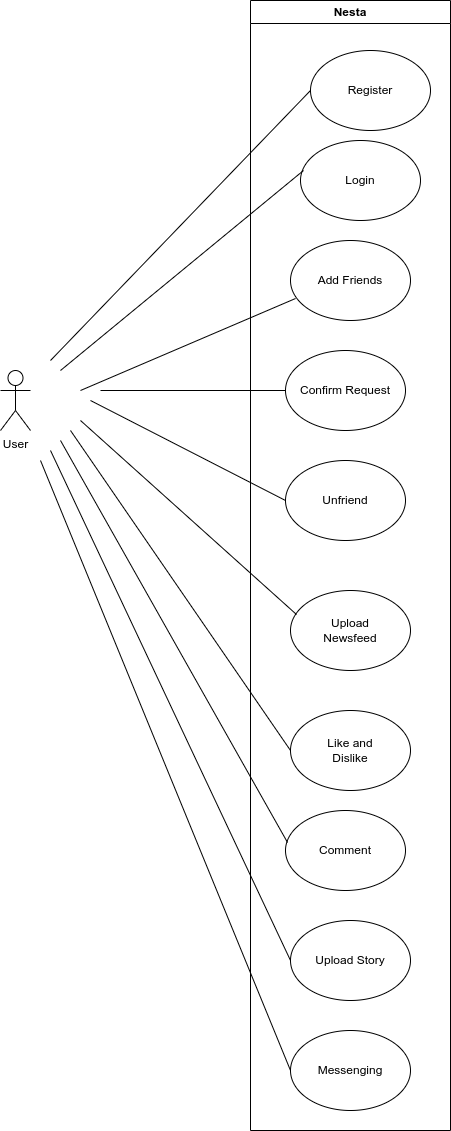

The diagram above was exported from draw.io. Its source (the exported page's mxGraphModel, read from the mxfile embedded in the PNG):
<mxGraphModel dx="1434" dy="743" grid="1" gridSize="10" guides="1" tooltips="1" connect="1" arrows="1" fold="1" page="1" pageScale="1" pageWidth="850" pageHeight="1100" math="0" shadow="0">
  <root>
    <mxCell id="0" />
    <mxCell id="1" parent="0" />
    <mxCell id="n-8fDI5EXE_pJcgY-viq-1" value="Nesta" style="swimlane;whiteSpace=wrap;html=1;" parent="1" vertex="1">
      <mxGeometry x="330" y="110" width="200" height="1130" as="geometry" />
    </mxCell>
    <mxCell id="n-8fDI5EXE_pJcgY-viq-2" value="Register" style="ellipse;whiteSpace=wrap;html=1;" parent="n-8fDI5EXE_pJcgY-viq-1" vertex="1">
      <mxGeometry x="60" y="50" width="120" height="80" as="geometry" />
    </mxCell>
    <mxCell id="n-8fDI5EXE_pJcgY-viq-4" value="Login" style="ellipse;whiteSpace=wrap;html=1;" parent="n-8fDI5EXE_pJcgY-viq-1" vertex="1">
      <mxGeometry x="50" y="140" width="120" height="80" as="geometry" />
    </mxCell>
    <mxCell id="n-8fDI5EXE_pJcgY-viq-12" value="Messenging" style="ellipse;whiteSpace=wrap;html=1;" parent="n-8fDI5EXE_pJcgY-viq-1" vertex="1">
      <mxGeometry x="40" y="1030" width="120" height="80" as="geometry" />
    </mxCell>
    <mxCell id="n-8fDI5EXE_pJcgY-viq-11" value="Upload Story" style="ellipse;whiteSpace=wrap;html=1;" parent="n-8fDI5EXE_pJcgY-viq-1" vertex="1">
      <mxGeometry x="40" y="920" width="120" height="80" as="geometry" />
    </mxCell>
    <mxCell id="n-8fDI5EXE_pJcgY-viq-10" value="Comment" style="ellipse;whiteSpace=wrap;html=1;" parent="n-8fDI5EXE_pJcgY-viq-1" vertex="1">
      <mxGeometry x="35" y="810" width="120" height="80" as="geometry" />
    </mxCell>
    <mxCell id="n-8fDI5EXE_pJcgY-viq-8" value="Upload&lt;br&gt;Newsfeed" style="ellipse;whiteSpace=wrap;html=1;" parent="n-8fDI5EXE_pJcgY-viq-1" vertex="1">
      <mxGeometry x="40" y="590" width="120" height="80" as="geometry" />
    </mxCell>
    <mxCell id="n-8fDI5EXE_pJcgY-viq-3" value="User" style="shape=umlActor;verticalLabelPosition=bottom;verticalAlign=top;html=1;outlineConnect=0;" parent="1" vertex="1">
      <mxGeometry x="80" y="480" width="30" height="60" as="geometry" />
    </mxCell>
    <mxCell id="n-8fDI5EXE_pJcgY-viq-5" value="Add Friends" style="ellipse;whiteSpace=wrap;html=1;" parent="1" vertex="1">
      <mxGeometry x="370" y="350" width="120" height="80" as="geometry" />
    </mxCell>
    <mxCell id="n-8fDI5EXE_pJcgY-viq-6" value="Confirm Request" style="ellipse;whiteSpace=wrap;html=1;" parent="1" vertex="1">
      <mxGeometry x="365" y="460" width="120" height="80" as="geometry" />
    </mxCell>
    <mxCell id="n-8fDI5EXE_pJcgY-viq-7" value="Unfriend" style="ellipse;whiteSpace=wrap;html=1;" parent="1" vertex="1">
      <mxGeometry x="365" y="570" width="120" height="80" as="geometry" />
    </mxCell>
    <mxCell id="n-8fDI5EXE_pJcgY-viq-9" value="Like and&lt;br&gt;Dislike" style="ellipse;whiteSpace=wrap;html=1;" parent="1" vertex="1">
      <mxGeometry x="370" y="820" width="120" height="80" as="geometry" />
    </mxCell>
    <mxCell id="5t8B5y7RDiBSFDNiJOEs-1" value="" style="endArrow=none;html=1;rounded=0;entryX=0;entryY=0.5;entryDx=0;entryDy=0;" edge="1" parent="1" target="n-8fDI5EXE_pJcgY-viq-2">
      <mxGeometry width="50" height="50" relative="1" as="geometry">
        <mxPoint x="130" y="470" as="sourcePoint" />
        <mxPoint x="450" y="360" as="targetPoint" />
      </mxGeometry>
    </mxCell>
    <mxCell id="5t8B5y7RDiBSFDNiJOEs-3" value="" style="endArrow=none;html=1;rounded=0;entryX=0.025;entryY=0.375;entryDx=0;entryDy=0;entryPerimeter=0;" edge="1" parent="1" target="n-8fDI5EXE_pJcgY-viq-4">
      <mxGeometry width="50" height="50" relative="1" as="geometry">
        <mxPoint x="140" y="480" as="sourcePoint" />
        <mxPoint x="400" y="210" as="targetPoint" />
      </mxGeometry>
    </mxCell>
    <mxCell id="5t8B5y7RDiBSFDNiJOEs-4" value="" style="endArrow=none;html=1;rounded=0;entryX=0;entryY=0.5;entryDx=0;entryDy=0;" edge="1" parent="1" target="n-8fDI5EXE_pJcgY-viq-6">
      <mxGeometry width="50" height="50" relative="1" as="geometry">
        <mxPoint x="180" y="500" as="sourcePoint" />
        <mxPoint x="393" y="290" as="targetPoint" />
      </mxGeometry>
    </mxCell>
    <mxCell id="5t8B5y7RDiBSFDNiJOEs-5" value="" style="endArrow=none;html=1;rounded=0;entryX=0;entryY=0.5;entryDx=0;entryDy=0;" edge="1" parent="1" target="n-8fDI5EXE_pJcgY-viq-7">
      <mxGeometry width="50" height="50" relative="1" as="geometry">
        <mxPoint x="170" y="510" as="sourcePoint" />
        <mxPoint x="403" y="300" as="targetPoint" />
      </mxGeometry>
    </mxCell>
    <mxCell id="5t8B5y7RDiBSFDNiJOEs-6" value="" style="endArrow=none;html=1;rounded=0;entryX=0.05;entryY=0.3;entryDx=0;entryDy=0;entryPerimeter=0;" edge="1" parent="1" target="n-8fDI5EXE_pJcgY-viq-8">
      <mxGeometry width="50" height="50" relative="1" as="geometry">
        <mxPoint x="160" y="530" as="sourcePoint" />
        <mxPoint x="413" y="310" as="targetPoint" />
      </mxGeometry>
    </mxCell>
    <mxCell id="5t8B5y7RDiBSFDNiJOEs-7" value="" style="endArrow=none;html=1;rounded=0;entryX=0;entryY=0.5;entryDx=0;entryDy=0;" edge="1" parent="1" target="n-8fDI5EXE_pJcgY-viq-9">
      <mxGeometry width="50" height="50" relative="1" as="geometry">
        <mxPoint x="150" y="540" as="sourcePoint" />
        <mxPoint x="423" y="320" as="targetPoint" />
      </mxGeometry>
    </mxCell>
    <mxCell id="5t8B5y7RDiBSFDNiJOEs-8" value="" style="endArrow=none;html=1;rounded=0;entryX=0.017;entryY=0.4;entryDx=0;entryDy=0;entryPerimeter=0;" edge="1" parent="1" target="n-8fDI5EXE_pJcgY-viq-10">
      <mxGeometry width="50" height="50" relative="1" as="geometry">
        <mxPoint x="140" y="550" as="sourcePoint" />
        <mxPoint x="400" y="800" as="targetPoint" />
      </mxGeometry>
    </mxCell>
    <mxCell id="5t8B5y7RDiBSFDNiJOEs-9" value="" style="endArrow=none;html=1;rounded=0;entryX=0;entryY=0.5;entryDx=0;entryDy=0;" edge="1" parent="1" target="n-8fDI5EXE_pJcgY-viq-11">
      <mxGeometry width="50" height="50" relative="1" as="geometry">
        <mxPoint x="130" y="560" as="sourcePoint" />
        <mxPoint x="443" y="340" as="targetPoint" />
      </mxGeometry>
    </mxCell>
    <mxCell id="5t8B5y7RDiBSFDNiJOEs-10" value="" style="endArrow=none;html=1;rounded=0;entryX=0;entryY=0.5;entryDx=0;entryDy=0;" edge="1" parent="1" target="n-8fDI5EXE_pJcgY-viq-12">
      <mxGeometry width="50" height="50" relative="1" as="geometry">
        <mxPoint x="120" y="570" as="sourcePoint" />
        <mxPoint x="360" y="960" as="targetPoint" />
      </mxGeometry>
    </mxCell>
    <mxCell id="5t8B5y7RDiBSFDNiJOEs-11" value="" style="endArrow=none;html=1;rounded=0;entryX=0.042;entryY=0.725;entryDx=0;entryDy=0;entryPerimeter=0;" edge="1" parent="1" target="n-8fDI5EXE_pJcgY-viq-5">
      <mxGeometry width="50" height="50" relative="1" as="geometry">
        <mxPoint x="160" y="500" as="sourcePoint" />
        <mxPoint x="380" y="400" as="targetPoint" />
      </mxGeometry>
    </mxCell>
  </root>
</mxGraphModel>